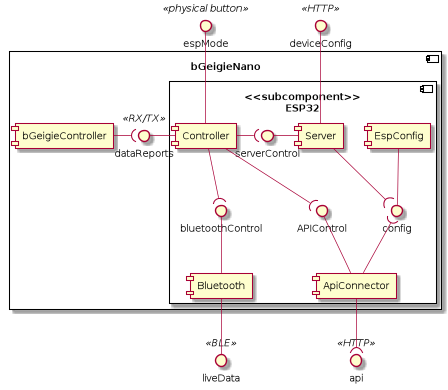

The diagram above was rendered by PlantUML. Its source (embedded in the PNG):
@startuml

interface espMode<<physical button>>
interface deviceConfig<<HTTP>>
interface liveData<<BLE>>
interface api<<HTTP>>

component bGeigieNano\n {
    interface dataReports<<RX/TX>>
    component bGeigieController

    component <<subcomponent>>\nESP32\n {
        interface IBL as "bluetoothControl"
        interface IAP as "APIControl"
        interface serverControl
        component Controller
        component Server
        component ApiConnector
        component Bluetooth
        component EspConfig

        Server -[hidden]> EspConfig

        Controller -( serverControl
        serverControl - Server
        dataReports - Controller
        config )-u- Server
        config -u- EspConfig
        deviceConfig -d- Server
        espMode -d- Controller
        IBL )-u- Controller
        IBL -d- Bluetooth
        IAP )-u- Controller
        IAP -d- ApiConnector
        ApiConnector -u-( config

        liveData -u- Bluetooth
        api )-u- ApiConnector
    }

    bGeigieController -( dataReports

}

@enduml